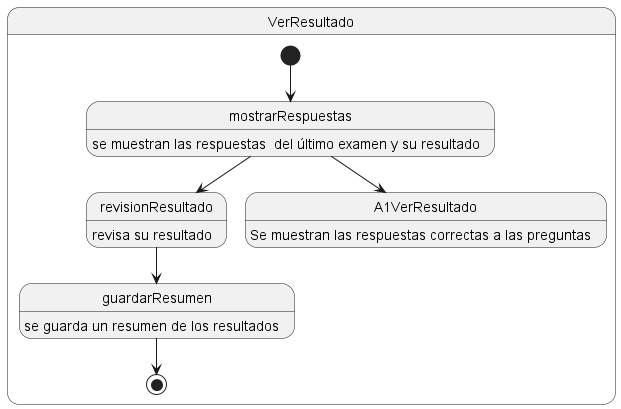

The diagram above was rendered by PlantUML. Its source (embedded in the PNG):
@startuml
state VerResultado{

  [*]-->mostrarRespuestas

  state mostrarRespuestas: se muestran las respuestas  del último examen y su resultado
  state revisionResultado: revisa su resultado
  state guardarResumen: se guarda un resumen de los resultados
  state A1VerResultado: Se muestran las respuestas correctas a las preguntas


  mostrarRespuestas --> revisionResultado
  mostrarRespuestas --> A1VerResultado
  revisionResultado --> guardarResumen

  guardarResumen --> [*]

}
@enduml